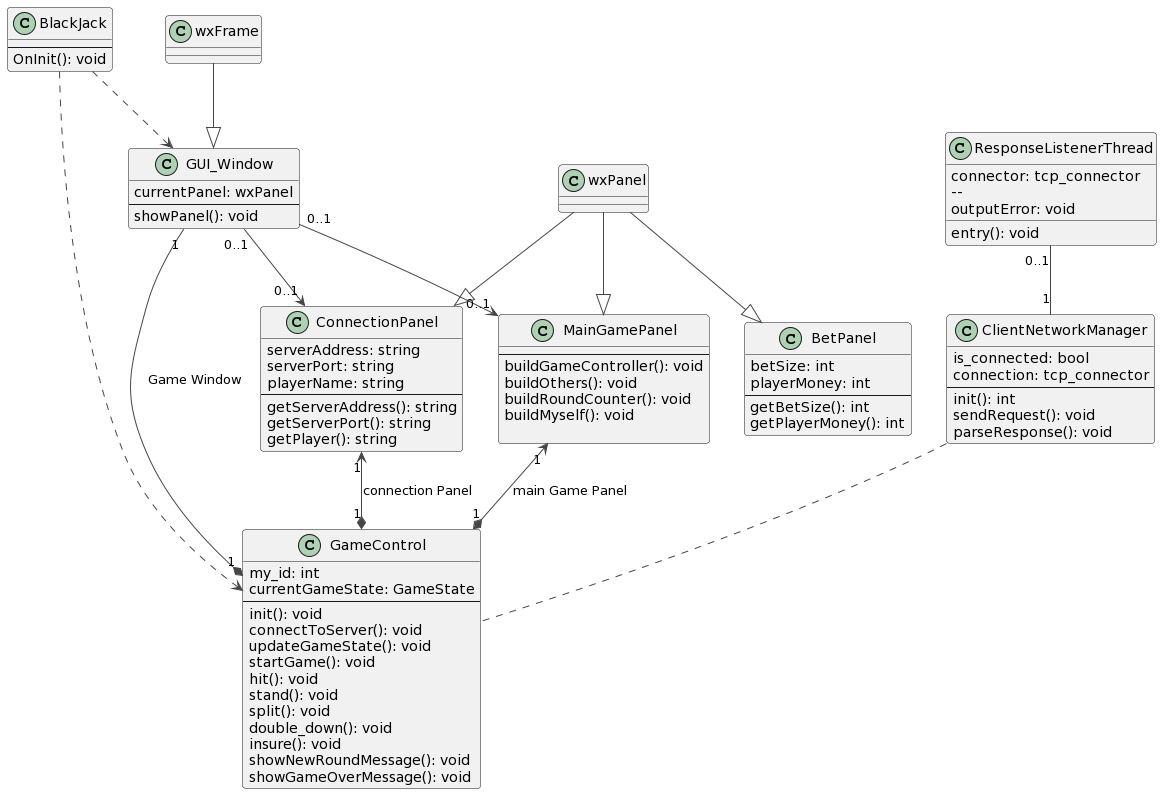

The diagram above was rendered by PlantUML. Its source (embedded in the PNG):
@startuml
!theme vibrant
' !theme plain

' page 2x1

class BlackJack{
    --
    OnInit(): void
}

class GameControl{
    my_id: int 
    currentGameState: GameState
    --
    init(): void
    connectToServer(): void
    updateGameState(): void
    startGame(): void
    hit(): void
    stand(): void
    split(): void
    double_down(): void
    insure(): void
    showNewRoundMessage(): void
    showGameOverMessage(): void
}
class GUI_Window{
    currentPanel: wxPanel
    --
    showPanel(): void
}



class ConnectionPanel{
    serverAddress: string
    serverPort: string
    playerName: string
    --
    getServerAddress(): string
    getServerPort(): string
    getPlayer(): string
}

class BetPanel{
    betSize: int
    playerMoney: int
    --
    getBetSize(): int
    getPlayerMoney(): int
}

Class MainGamePanel{
    --
    buildGameController(): void
    buildOthers(): void
    buildRoundCounter(): void
    buildMyself(): void

}


Class ClientNetworkManager{
    is_connected: bool
    connection: tcp_connector 
    --
    init(): int
    sendRequest(): void
    parseResponse(): void 
}

Class ResponseListenerThread{
    connector: tcp_connector
    -- 
    entry(): void
    outputError: void
}




BlackJack ..> GameControl
BlackJack ..> GUI_Window

GUI_Window "0..1" --> "0..1" ConnectionPanel
GUI_Window "0..1" --> "0..1" MainGamePanel
GUI_Window "1" --* "1" GameControl : "Game Window"

ConnectionPanel "1" <--* "1" GameControl :  "connection Panel"
MainGamePanel "1" <--* "1" GameControl : "main Game Panel"

ClientNetworkManager .. GameControl
ClientNetworkManager "1" -up- "0..1" ResponseListenerThread

' ============================
' Additional
wxPanel --|> MainGamePanel
wxPanel --|> ConnectionPanel
wxPanel --|> BetPanel
wxFrame --|> GUI_Window
@enduml